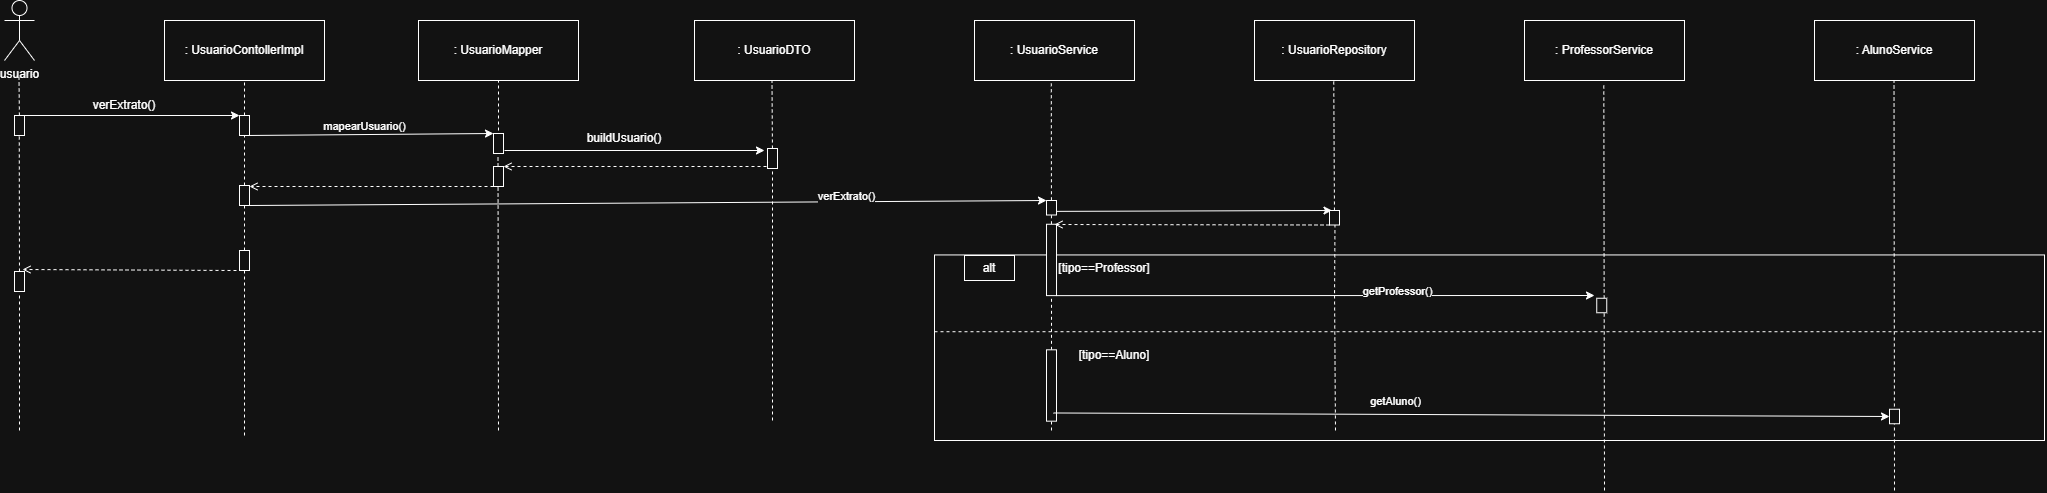

The diagram above was exported from draw.io. Its source (the exported page's mxGraphModel, read from the mxfile embedded in the PNG):
<mxGraphModel dx="2158" dy="762" grid="1" gridSize="10" guides="1" tooltips="1" connect="1" arrows="1" fold="1" page="1" pageScale="1" pageWidth="827" pageHeight="1169" math="0" shadow="0">
  <root>
    <mxCell id="0" />
    <mxCell id="1" parent="0" />
    <mxCell id="Yf_JtN3IoPVWDgyh-otf-9" value="" style="rounded=0;whiteSpace=wrap;html=1;fillColor=none;" parent="1" vertex="1">
      <mxGeometry x="930" y="264.44" width="1110" height="185.56" as="geometry" />
    </mxCell>
    <mxCell id="AmSuElLBUNQXtNKi8sxR-1" value=": UsuarioContollerImpl" style="rounded=0;whiteSpace=wrap;html=1;" parent="1" vertex="1">
      <mxGeometry x="160" y="30" width="160" height="60" as="geometry" />
    </mxCell>
    <mxCell id="AmSuElLBUNQXtNKi8sxR-2" value="&lt;div&gt;usuario&lt;/div&gt;" style="shape=umlActor;verticalLabelPosition=bottom;verticalAlign=top;html=1;outlineConnect=0;" parent="1" vertex="1">
      <mxGeometry y="10" width="30" height="60" as="geometry" />
    </mxCell>
    <mxCell id="AmSuElLBUNQXtNKi8sxR-6" value="" style="endArrow=none;dashed=1;html=1;rounded=0;entryX=0.5;entryY=1;entryDx=0;entryDy=0;" parent="1" source="AmSuElLBUNQXtNKi8sxR-13" target="AmSuElLBUNQXtNKi8sxR-1" edge="1">
      <mxGeometry width="50" height="50" relative="1" as="geometry">
        <mxPoint x="240" y="588" as="sourcePoint" />
        <mxPoint x="330" y="190" as="targetPoint" />
      </mxGeometry>
    </mxCell>
    <mxCell id="AmSuElLBUNQXtNKi8sxR-7" value="" style="endArrow=none;dashed=1;html=1;rounded=0;entryX=0.5;entryY=1;entryDx=0;entryDy=0;" parent="1" source="AmSuElLBUNQXtNKi8sxR-8" edge="1">
      <mxGeometry width="50" height="50" relative="1" as="geometry">
        <mxPoint x="14.5" y="585" as="sourcePoint" />
        <mxPoint x="14.5" y="87" as="targetPoint" />
      </mxGeometry>
    </mxCell>
    <mxCell id="AmSuElLBUNQXtNKi8sxR-11" value="" style="endArrow=none;dashed=1;html=1;rounded=0;entryX=0.5;entryY=1;entryDx=0;entryDy=0;" parent="1" source="AmSuElLBUNQXtNKi8sxR-66" edge="1">
      <mxGeometry width="50" height="50" relative="1" as="geometry">
        <mxPoint x="19.25" y="585" as="sourcePoint" />
        <mxPoint x="14.75" y="135" as="targetPoint" />
      </mxGeometry>
    </mxCell>
    <mxCell id="AmSuElLBUNQXtNKi8sxR-8" value="" style="rounded=0;whiteSpace=wrap;html=1;rotation=90;" parent="1" vertex="1">
      <mxGeometry x="5" y="130" width="20" height="10" as="geometry" />
    </mxCell>
    <mxCell id="AmSuElLBUNQXtNKi8sxR-12" value="" style="endArrow=classic;html=1;rounded=0;exitX=0;exitY=0;exitDx=0;exitDy=0;entryX=0;entryY=1;entryDx=0;entryDy=0;" parent="1" source="AmSuElLBUNQXtNKi8sxR-8" target="AmSuElLBUNQXtNKi8sxR-13" edge="1">
      <mxGeometry width="50" height="50" relative="1" as="geometry">
        <mxPoint x="280" y="200" as="sourcePoint" />
        <mxPoint x="230" y="125" as="targetPoint" />
      </mxGeometry>
    </mxCell>
    <mxCell id="AmSuElLBUNQXtNKi8sxR-14" value="" style="endArrow=none;dashed=1;html=1;rounded=0;entryX=0.5;entryY=1;entryDx=0;entryDy=0;" parent="1" source="AmSuElLBUNQXtNKi8sxR-32" edge="1">
      <mxGeometry width="50" height="50" relative="1" as="geometry">
        <mxPoint x="245" y="588" as="sourcePoint" />
        <mxPoint x="240" y="135" as="targetPoint" />
      </mxGeometry>
    </mxCell>
    <mxCell id="AmSuElLBUNQXtNKi8sxR-13" value="" style="rounded=0;whiteSpace=wrap;html=1;rotation=90;" parent="1" vertex="1">
      <mxGeometry x="230" y="130" width="20" height="10" as="geometry" />
    </mxCell>
    <mxCell id="AmSuElLBUNQXtNKi8sxR-15" value=": UsuarioMapper" style="rounded=0;whiteSpace=wrap;html=1;" parent="1" vertex="1">
      <mxGeometry x="414" y="30" width="160" height="60" as="geometry" />
    </mxCell>
    <mxCell id="AmSuElLBUNQXtNKi8sxR-16" value="" style="endArrow=none;dashed=1;html=1;rounded=0;entryX=0.5;entryY=1;entryDx=0;entryDy=0;" parent="1" edge="1">
      <mxGeometry width="50" height="50" relative="1" as="geometry">
        <mxPoint x="494" y="440" as="sourcePoint" />
        <mxPoint x="493.5" y="165" as="targetPoint" />
      </mxGeometry>
    </mxCell>
    <mxCell id="AmSuElLBUNQXtNKi8sxR-17" value="" style="rounded=0;whiteSpace=wrap;html=1;rotation=90;" parent="1" vertex="1">
      <mxGeometry x="484" y="148" width="20" height="10" as="geometry" />
    </mxCell>
    <mxCell id="AmSuElLBUNQXtNKi8sxR-18" value="" style="endArrow=classic;html=1;rounded=0;exitX=1;exitY=0.25;exitDx=0;exitDy=0;entryX=0;entryY=1;entryDx=0;entryDy=0;" parent="1" source="AmSuElLBUNQXtNKi8sxR-13" target="AmSuElLBUNQXtNKi8sxR-17" edge="1">
      <mxGeometry width="50" height="50" relative="1" as="geometry">
        <mxPoint x="350" y="160" as="sourcePoint" />
        <mxPoint x="565" y="160" as="targetPoint" />
      </mxGeometry>
    </mxCell>
    <mxCell id="PHdxb-i72cRJn4AvmKgl-4" value="mapearUsuario()" style="edgeLabel;html=1;align=center;verticalAlign=middle;resizable=0;points=[];" vertex="1" connectable="0" parent="AmSuElLBUNQXtNKi8sxR-18">
      <mxGeometry x="-0.2213" y="-1" relative="1" as="geometry">
        <mxPoint x="21" y="-10" as="offset" />
      </mxGeometry>
    </mxCell>
    <mxCell id="AmSuElLBUNQXtNKi8sxR-19" value="" style="endArrow=none;dashed=1;html=1;rounded=0;entryX=0.5;entryY=1;entryDx=0;entryDy=0;" parent="1" target="AmSuElLBUNQXtNKi8sxR-15" edge="1">
      <mxGeometry width="50" height="50" relative="1" as="geometry">
        <mxPoint x="494" y="140" as="sourcePoint" />
        <mxPoint x="570" y="170" as="targetPoint" />
      </mxGeometry>
    </mxCell>
    <mxCell id="AmSuElLBUNQXtNKi8sxR-20" value=": UsuarioDTO" style="rounded=0;whiteSpace=wrap;html=1;" parent="1" vertex="1">
      <mxGeometry x="690" y="30" width="160" height="60" as="geometry" />
    </mxCell>
    <mxCell id="AmSuElLBUNQXtNKi8sxR-21" value=": UsuarioService" style="rounded=0;whiteSpace=wrap;html=1;" parent="1" vertex="1">
      <mxGeometry x="970" y="30" width="160" height="60" as="geometry" />
    </mxCell>
    <mxCell id="AmSuElLBUNQXtNKi8sxR-23" value="" style="endArrow=none;dashed=1;html=1;rounded=0;entryX=0.5;entryY=1;entryDx=0;entryDy=0;" parent="1" source="AmSuElLBUNQXtNKi8sxR-24" edge="1">
      <mxGeometry width="50" height="50" relative="1" as="geometry">
        <mxPoint x="770" y="610" as="sourcePoint" />
        <mxPoint x="767.5" y="90" as="targetPoint" />
      </mxGeometry>
    </mxCell>
    <mxCell id="AmSuElLBUNQXtNKi8sxR-25" value="" style="endArrow=none;dashed=1;html=1;rounded=0;entryX=0.5;entryY=1;entryDx=0;entryDy=0;" parent="1" edge="1">
      <mxGeometry width="50" height="50" relative="1" as="geometry">
        <mxPoint x="768" y="430" as="sourcePoint" />
        <mxPoint x="768" y="168" as="targetPoint" />
      </mxGeometry>
    </mxCell>
    <mxCell id="AmSuElLBUNQXtNKi8sxR-24" value="" style="rounded=0;whiteSpace=wrap;html=1;rotation=90;" parent="1" vertex="1">
      <mxGeometry x="758" y="163" width="20" height="10" as="geometry" />
    </mxCell>
    <mxCell id="AmSuElLBUNQXtNKi8sxR-26" value="" style="endArrow=classic;html=1;rounded=0;" parent="1" edge="1">
      <mxGeometry width="50" height="50" relative="1" as="geometry">
        <mxPoint x="500" y="160" as="sourcePoint" />
        <mxPoint x="760" y="160" as="targetPoint" />
      </mxGeometry>
    </mxCell>
    <mxCell id="AmSuElLBUNQXtNKi8sxR-27" value="" style="rounded=0;whiteSpace=wrap;html=1;rotation=90;" parent="1" vertex="1">
      <mxGeometry x="484" y="181" width="20" height="10" as="geometry" />
    </mxCell>
    <mxCell id="AmSuElLBUNQXtNKi8sxR-28" value="" style="endArrow=open;html=1;rounded=0;dashed=1;endFill=0;entryX=0;entryY=0;entryDx=0;entryDy=0;" parent="1" target="AmSuElLBUNQXtNKi8sxR-27" edge="1">
      <mxGeometry width="50" height="50" relative="1" as="geometry">
        <mxPoint x="762" y="176" as="sourcePoint" />
        <mxPoint x="502" y="176" as="targetPoint" />
      </mxGeometry>
    </mxCell>
    <mxCell id="AmSuElLBUNQXtNKi8sxR-33" value="" style="endArrow=none;dashed=1;html=1;rounded=0;entryX=0.5;entryY=1;entryDx=0;entryDy=0;" parent="1" source="AmSuElLBUNQXtNKi8sxR-63" edge="1">
      <mxGeometry width="50" height="50" relative="1" as="geometry">
        <mxPoint x="240" y="590" as="sourcePoint" />
        <mxPoint x="240" y="205" as="targetPoint" />
      </mxGeometry>
    </mxCell>
    <mxCell id="AmSuElLBUNQXtNKi8sxR-32" value="" style="rounded=0;whiteSpace=wrap;html=1;rotation=90;" parent="1" vertex="1">
      <mxGeometry x="230" y="200" width="20" height="10" as="geometry" />
    </mxCell>
    <mxCell id="AmSuElLBUNQXtNKi8sxR-34" value="" style="endArrow=open;html=1;rounded=0;dashed=1;endFill=0;exitX=1;exitY=1;exitDx=0;exitDy=0;" parent="1" source="AmSuElLBUNQXtNKi8sxR-27" edge="1">
      <mxGeometry width="50" height="50" relative="1" as="geometry">
        <mxPoint x="600" y="220" as="sourcePoint" />
        <mxPoint x="245" y="196" as="targetPoint" />
      </mxGeometry>
    </mxCell>
    <mxCell id="AmSuElLBUNQXtNKi8sxR-35" value="" style="endArrow=none;dashed=1;html=1;rounded=0;entryX=0.555;entryY=1.049;entryDx=0;entryDy=0;entryPerimeter=0;" parent="1" source="AmSuElLBUNQXtNKi8sxR-50" edge="1">
      <mxGeometry width="50" height="50" relative="1" as="geometry">
        <mxPoint x="1048" y="610" as="sourcePoint" />
        <mxPoint x="1046.7999999999997" y="92.93999999999994" as="targetPoint" />
      </mxGeometry>
    </mxCell>
    <mxCell id="AmSuElLBUNQXtNKi8sxR-36" value="" style="endArrow=classic;html=1;rounded=0;exitX=1;exitY=0;exitDx=0;exitDy=0;entryX=0;entryY=1;entryDx=0;entryDy=0;" parent="1" source="AmSuElLBUNQXtNKi8sxR-32" target="AmSuElLBUNQXtNKi8sxR-37" edge="1">
      <mxGeometry width="50" height="50" relative="1" as="geometry">
        <mxPoint x="590" y="190" as="sourcePoint" />
        <mxPoint x="1040" y="210" as="targetPoint" />
      </mxGeometry>
    </mxCell>
    <mxCell id="PHdxb-i72cRJn4AvmKgl-6" value="verExtrato()" style="edgeLabel;html=1;align=center;verticalAlign=middle;resizable=0;points=[];" vertex="1" connectable="0" parent="AmSuElLBUNQXtNKi8sxR-36">
      <mxGeometry x="0.4967" y="1" relative="1" as="geometry">
        <mxPoint y="-5" as="offset" />
      </mxGeometry>
    </mxCell>
    <mxCell id="AmSuElLBUNQXtNKi8sxR-37" value="" style="rounded=0;whiteSpace=wrap;html=1;rotation=90;" parent="1" vertex="1">
      <mxGeometry x="1039.75" y="212.25" width="14.5" height="10" as="geometry" />
    </mxCell>
    <mxCell id="AmSuElLBUNQXtNKi8sxR-38" value=": UsuarioRepository" style="rounded=0;whiteSpace=wrap;html=1;" parent="1" vertex="1">
      <mxGeometry x="1250" y="30" width="160" height="60" as="geometry" />
    </mxCell>
    <mxCell id="AmSuElLBUNQXtNKi8sxR-39" value="" style="endArrow=none;dashed=1;html=1;rounded=0;entryX=0.555;entryY=1.049;entryDx=0;entryDy=0;entryPerimeter=0;" parent="1" source="AmSuElLBUNQXtNKi8sxR-48" edge="1">
      <mxGeometry width="50" height="50" relative="1" as="geometry">
        <mxPoint x="1330.4300000000003" y="607.0600000000001" as="sourcePoint" />
        <mxPoint x="1329.23" y="90" as="targetPoint" />
      </mxGeometry>
    </mxCell>
    <mxCell id="AmSuElLBUNQXtNKi8sxR-45" value="" style="endArrow=classic;html=1;rounded=0;exitX=0.75;exitY=0;exitDx=0;exitDy=0;entryX=0;entryY=0.75;entryDx=0;entryDy=0;" parent="1" source="AmSuElLBUNQXtNKi8sxR-37" target="AmSuElLBUNQXtNKi8sxR-48" edge="1">
      <mxGeometry width="50" height="50" relative="1" as="geometry">
        <mxPoint x="1190" y="200" as="sourcePoint" />
        <mxPoint x="1320" y="220" as="targetPoint" />
      </mxGeometry>
    </mxCell>
    <mxCell id="AmSuElLBUNQXtNKi8sxR-49" value="" style="endArrow=none;dashed=1;html=1;rounded=0;entryX=0.555;entryY=1.049;entryDx=0;entryDy=0;entryPerimeter=0;" parent="1" edge="1">
      <mxGeometry width="50" height="50" relative="1" as="geometry">
        <mxPoint x="1330.0451175986086" y="302.7499999999998" as="sourcePoint" />
        <mxPoint x="1330.5099999999998" y="228.04750000000013" as="targetPoint" />
      </mxGeometry>
    </mxCell>
    <mxCell id="AmSuElLBUNQXtNKi8sxR-48" value="" style="rounded=0;whiteSpace=wrap;html=1;rotation=90;" parent="1" vertex="1">
      <mxGeometry x="1322.75" y="222.25" width="14.5" height="10" as="geometry" />
    </mxCell>
    <mxCell id="AmSuElLBUNQXtNKi8sxR-50" value="" style="rounded=0;whiteSpace=wrap;html=1;rotation=90;" parent="1" vertex="1">
      <mxGeometry x="1011.32" y="264.44" width="71.37" height="10" as="geometry" />
    </mxCell>
    <mxCell id="AmSuElLBUNQXtNKi8sxR-53" value="" style="endArrow=open;html=1;rounded=0;dashed=1;endFill=0;exitX=1;exitY=1;exitDx=0;exitDy=0;" parent="1" source="AmSuElLBUNQXtNKi8sxR-48" edge="1">
      <mxGeometry width="50" height="50" relative="1" as="geometry">
        <mxPoint x="1327.4999999999995" y="232.50000000000023" as="sourcePoint" />
        <mxPoint x="1050" y="234" as="targetPoint" />
      </mxGeometry>
    </mxCell>
    <mxCell id="AmSuElLBUNQXtNKi8sxR-62" value="" style="endArrow=none;dashed=1;html=1;rounded=0;entryX=1;entryY=0.5;entryDx=0;entryDy=0;" parent="1" target="AmSuElLBUNQXtNKi8sxR-50" edge="1" source="PHdxb-i72cRJn4AvmKgl-13">
      <mxGeometry width="50" height="50" relative="1" as="geometry">
        <mxPoint x="1047" y="440" as="sourcePoint" />
        <mxPoint x="1047" y="390" as="targetPoint" />
      </mxGeometry>
    </mxCell>
    <mxCell id="AmSuElLBUNQXtNKi8sxR-63" value="" style="rounded=0;whiteSpace=wrap;html=1;rotation=90;" parent="1" vertex="1">
      <mxGeometry x="230" y="265" width="20" height="10" as="geometry" />
    </mxCell>
    <mxCell id="AmSuElLBUNQXtNKi8sxR-67" value="" style="endArrow=none;dashed=1;html=1;rounded=0;entryX=0.5;entryY=1;entryDx=0;entryDy=0;" parent="1" edge="1">
      <mxGeometry width="50" height="50" relative="1" as="geometry">
        <mxPoint x="15" y="440" as="sourcePoint" />
        <mxPoint x="15" y="302" as="targetPoint" />
      </mxGeometry>
    </mxCell>
    <mxCell id="AmSuElLBUNQXtNKi8sxR-66" value="" style="rounded=0;whiteSpace=wrap;html=1;rotation=90;" parent="1" vertex="1">
      <mxGeometry x="5" y="286" width="20" height="10" as="geometry" />
    </mxCell>
    <mxCell id="AmSuElLBUNQXtNKi8sxR-68" value="" style="endArrow=open;html=1;rounded=0;dashed=1;endFill=0;exitX=1;exitY=1;exitDx=0;exitDy=0;" parent="1" edge="1">
      <mxGeometry width="50" height="50" relative="1" as="geometry">
        <mxPoint x="232" y="280" as="sourcePoint" />
        <mxPoint x="18" y="279" as="targetPoint" />
      </mxGeometry>
    </mxCell>
    <mxCell id="AmSuElLBUNQXtNKi8sxR-70" value="" style="endArrow=none;dashed=1;html=1;rounded=0;entryX=1;entryY=0.5;entryDx=0;entryDy=0;" parent="1" target="AmSuElLBUNQXtNKi8sxR-63" edge="1">
      <mxGeometry width="50" height="50" relative="1" as="geometry">
        <mxPoint x="240" y="445" as="sourcePoint" />
        <mxPoint x="240" y="379" as="targetPoint" />
      </mxGeometry>
    </mxCell>
    <mxCell id="Yf_JtN3IoPVWDgyh-otf-3" value=": ProfessorService" style="rounded=0;whiteSpace=wrap;html=1;" parent="1" vertex="1">
      <mxGeometry x="1520" y="30" width="160" height="60" as="geometry" />
    </mxCell>
    <mxCell id="Yf_JtN3IoPVWDgyh-otf-5" value="" style="endArrow=none;dashed=1;html=1;rounded=0;entryX=0.555;entryY=1.049;entryDx=0;entryDy=0;entryPerimeter=0;" parent="1" edge="1">
      <mxGeometry width="50" height="50" relative="1" as="geometry">
        <mxPoint x="1600" y="500" as="sourcePoint" />
        <mxPoint x="1599.29" y="92.25" as="targetPoint" />
      </mxGeometry>
    </mxCell>
    <mxCell id="Yf_JtN3IoPVWDgyh-otf-10" value="" style="rounded=0;whiteSpace=wrap;html=1;" parent="1" vertex="1">
      <mxGeometry x="960" y="265" width="50" height="25" as="geometry" />
    </mxCell>
    <mxCell id="Yf_JtN3IoPVWDgyh-otf-11" value="alt" style="text;html=1;whiteSpace=wrap;strokeColor=none;fillColor=none;align=center;verticalAlign=middle;rounded=0;" parent="1" vertex="1">
      <mxGeometry x="955" y="262.5" width="60" height="30" as="geometry" />
    </mxCell>
    <mxCell id="Yf_JtN3IoPVWDgyh-otf-12" value="[tipo==Professor]" style="text;html=1;whiteSpace=wrap;strokeColor=none;fillColor=none;align=center;verticalAlign=middle;rounded=0;" parent="1" vertex="1">
      <mxGeometry x="1070" y="262.5" width="60" height="30" as="geometry" />
    </mxCell>
    <mxCell id="Yf_JtN3IoPVWDgyh-otf-13" value="" style="endArrow=classic;html=1;rounded=0;exitX=1;exitY=0;exitDx=0;exitDy=0;" parent="1" edge="1" source="AmSuElLBUNQXtNKi8sxR-50">
      <mxGeometry width="50" height="50" relative="1" as="geometry">
        <mxPoint x="1060" y="317" as="sourcePoint" />
        <mxPoint x="1590" y="305" as="targetPoint" />
      </mxGeometry>
    </mxCell>
    <mxCell id="PHdxb-i72cRJn4AvmKgl-22" value="getProfessor()" style="edgeLabel;html=1;align=center;verticalAlign=middle;resizable=0;points=[];" vertex="1" connectable="0" parent="Yf_JtN3IoPVWDgyh-otf-13">
      <mxGeometry x="0.2639" y="5" relative="1" as="geometry">
        <mxPoint as="offset" />
      </mxGeometry>
    </mxCell>
    <mxCell id="PHdxb-i72cRJn4AvmKgl-2" value="" style="endArrow=none;dashed=1;html=1;rounded=0;" edge="1" parent="1">
      <mxGeometry width="50" height="50" relative="1" as="geometry">
        <mxPoint x="1331" y="440" as="sourcePoint" />
        <mxPoint x="1330" y="300" as="targetPoint" />
      </mxGeometry>
    </mxCell>
    <mxCell id="PHdxb-i72cRJn4AvmKgl-3" value="verExtrato()" style="text;html=1;whiteSpace=wrap;strokeColor=none;fillColor=none;align=center;verticalAlign=middle;rounded=0;" vertex="1" parent="1">
      <mxGeometry x="90" y="100" width="60" height="30" as="geometry" />
    </mxCell>
    <mxCell id="PHdxb-i72cRJn4AvmKgl-5" value="buildUsuario()" style="text;html=1;whiteSpace=wrap;strokeColor=none;fillColor=none;align=center;verticalAlign=middle;rounded=0;" vertex="1" parent="1">
      <mxGeometry x="590" y="133" width="60" height="30" as="geometry" />
    </mxCell>
    <mxCell id="PHdxb-i72cRJn4AvmKgl-7" value=": AlunoService" style="rounded=0;whiteSpace=wrap;html=1;" vertex="1" parent="1">
      <mxGeometry x="1810" y="30" width="160" height="60" as="geometry" />
    </mxCell>
    <mxCell id="PHdxb-i72cRJn4AvmKgl-8" value="" style="endArrow=none;dashed=1;html=1;rounded=0;entryX=0.555;entryY=1.049;entryDx=0;entryDy=0;entryPerimeter=0;" edge="1" parent="1">
      <mxGeometry width="50" height="50" relative="1" as="geometry">
        <mxPoint x="1890" y="500" as="sourcePoint" />
        <mxPoint x="1889.52" y="90" as="targetPoint" />
      </mxGeometry>
    </mxCell>
    <mxCell id="PHdxb-i72cRJn4AvmKgl-9" value="" style="endArrow=none;dashed=1;html=1;rounded=0;exitX=0;exitY=0.5;exitDx=0;exitDy=0;entryX=1;entryY=0.5;entryDx=0;entryDy=0;" edge="1" parent="1">
      <mxGeometry width="50" height="50" relative="1" as="geometry">
        <mxPoint x="930" y="341.22000000000014" as="sourcePoint" />
        <mxPoint x="2040" y="341.22000000000014" as="targetPoint" />
      </mxGeometry>
    </mxCell>
    <mxCell id="PHdxb-i72cRJn4AvmKgl-14" value="" style="endArrow=none;dashed=1;html=1;rounded=0;entryX=1;entryY=0.5;entryDx=0;entryDy=0;" edge="1" parent="1" target="PHdxb-i72cRJn4AvmKgl-13">
      <mxGeometry width="50" height="50" relative="1" as="geometry">
        <mxPoint x="1047" y="440" as="sourcePoint" />
        <mxPoint x="1047" y="305" as="targetPoint" />
      </mxGeometry>
    </mxCell>
    <mxCell id="PHdxb-i72cRJn4AvmKgl-13" value="" style="rounded=0;whiteSpace=wrap;html=1;rotation=90;" vertex="1" parent="1">
      <mxGeometry x="1011.315" y="389.99500000000006" width="71.37" height="10" as="geometry" />
    </mxCell>
    <mxCell id="PHdxb-i72cRJn4AvmKgl-15" value="" style="endArrow=classic;html=1;rounded=0;exitX=0.885;exitY=0.3;exitDx=0;exitDy=0;exitPerimeter=0;entryX=0.5;entryY=1;entryDx=0;entryDy=0;" edge="1" parent="1" source="PHdxb-i72cRJn4AvmKgl-13" target="PHdxb-i72cRJn4AvmKgl-10">
      <mxGeometry width="50" height="50" relative="1" as="geometry">
        <mxPoint x="1170" y="420" as="sourcePoint" />
        <mxPoint x="1590" y="420" as="targetPoint" />
      </mxGeometry>
    </mxCell>
    <mxCell id="PHdxb-i72cRJn4AvmKgl-18" value="" style="rounded=0;whiteSpace=wrap;html=1;rotation=90;" vertex="1" parent="1">
      <mxGeometry x="1590" y="310" width="14.5" height="10" as="geometry" />
    </mxCell>
    <mxCell id="PHdxb-i72cRJn4AvmKgl-10" value="" style="rounded=0;whiteSpace=wrap;html=1;rotation=90;" vertex="1" parent="1">
      <mxGeometry x="1882.75" y="421" width="14.5" height="10" as="geometry" />
    </mxCell>
    <mxCell id="PHdxb-i72cRJn4AvmKgl-21" value="[tipo==Aluno]" style="text;html=1;whiteSpace=wrap;strokeColor=none;fillColor=none;align=center;verticalAlign=middle;rounded=0;" vertex="1" parent="1">
      <mxGeometry x="1080" y="350" width="60" height="30" as="geometry" />
    </mxCell>
    <mxCell id="PHdxb-i72cRJn4AvmKgl-23" value="getAluno()" style="edgeLabel;html=1;align=center;verticalAlign=middle;resizable=0;points=[];" vertex="1" connectable="0" parent="1">
      <mxGeometry x="1390" y="410" as="geometry" />
    </mxCell>
  </root>
</mxGraphModel>